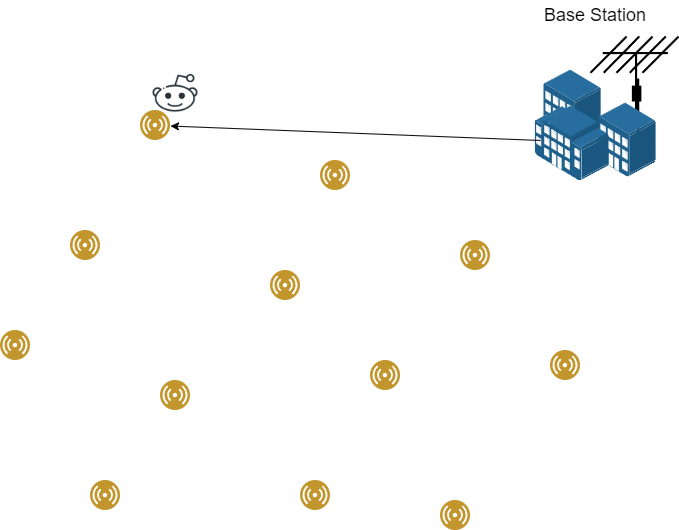

The diagram above was exported from draw.io. Its source (the exported page's mxGraphModel, read from the mxfile embedded in the PNG):
<mxGraphModel dx="1434" dy="1955" grid="1" gridSize="10" guides="1" tooltips="1" connect="1" arrows="1" fold="1" page="1" pageScale="1" pageWidth="827" pageHeight="1169" math="0" shadow="0">
  <root>
    <mxCell id="0" />
    <mxCell id="1" parent="0" />
    <mxCell id="oh7KCgj08M4fKJVHvB2X-18" value="" style="shape=mxgraph.cisco.wireless.antenna;sketch=0;html=1;pointerEvents=1;dashed=0;fillColor=#036897;strokeColor=#ffffff;strokeWidth=2;verticalLabelPosition=bottom;verticalAlign=top;align=center;outlineConnect=0;" vertex="1" parent="1">
      <mxGeometry x="700" y="-24" width="88" height="104" as="geometry" />
    </mxCell>
    <mxCell id="oh7KCgj08M4fKJVHvB2X-1" value="" style="image;aspect=fixed;perimeter=ellipsePerimeter;html=1;align=center;shadow=0;dashed=0;fontColor=#4277BB;labelBackgroundColor=default;fontSize=12;spacingTop=3;image=img/lib/ibm/users/sensor.svg;" vertex="1" parent="1">
      <mxGeometry x="110" y="270" width="30" height="30" as="geometry" />
    </mxCell>
    <mxCell id="oh7KCgj08M4fKJVHvB2X-3" value="" style="image;aspect=fixed;perimeter=ellipsePerimeter;html=1;align=center;shadow=0;dashed=0;fontColor=#4277BB;labelBackgroundColor=default;fontSize=12;spacingTop=3;image=img/lib/ibm/users/sensor.svg;" vertex="1" parent="1">
      <mxGeometry x="180" y="170" width="30" height="30" as="geometry" />
    </mxCell>
    <mxCell id="oh7KCgj08M4fKJVHvB2X-4" value="" style="image;aspect=fixed;perimeter=ellipsePerimeter;html=1;align=center;shadow=0;dashed=0;fontColor=#4277BB;labelBackgroundColor=default;fontSize=12;spacingTop=3;image=img/lib/ibm/users/sensor.svg;" vertex="1" parent="1">
      <mxGeometry x="270" y="320" width="30" height="30" as="geometry" />
    </mxCell>
    <mxCell id="oh7KCgj08M4fKJVHvB2X-5" value="" style="image;aspect=fixed;perimeter=ellipsePerimeter;html=1;align=center;shadow=0;dashed=0;fontColor=#4277BB;labelBackgroundColor=default;fontSize=12;spacingTop=3;image=img/lib/ibm/users/sensor.svg;" vertex="1" parent="1">
      <mxGeometry x="200" y="420" width="30" height="30" as="geometry" />
    </mxCell>
    <mxCell id="oh7KCgj08M4fKJVHvB2X-6" value="" style="image;aspect=fixed;perimeter=ellipsePerimeter;html=1;align=center;shadow=0;dashed=0;fontColor=#4277BB;labelBackgroundColor=default;fontSize=12;spacingTop=3;image=img/lib/ibm/users/sensor.svg;" vertex="1" parent="1">
      <mxGeometry x="410" y="420" width="30" height="30" as="geometry" />
    </mxCell>
    <mxCell id="oh7KCgj08M4fKJVHvB2X-7" value="" style="image;aspect=fixed;perimeter=ellipsePerimeter;html=1;align=center;shadow=0;dashed=0;fontColor=#4277BB;labelBackgroundColor=default;fontSize=12;spacingTop=3;image=img/lib/ibm/users/sensor.svg;imageBackground=default;" vertex="1" parent="1">
      <mxGeometry x="380" y="210" width="30" height="30" as="geometry" />
    </mxCell>
    <mxCell id="oh7KCgj08M4fKJVHvB2X-8" value="" style="image;aspect=fixed;perimeter=ellipsePerimeter;html=1;align=center;shadow=0;dashed=0;fontColor=#4277BB;labelBackgroundColor=default;fontSize=12;spacingTop=3;image=img/lib/ibm/users/sensor.svg;imageBackground=default;" vertex="1" parent="1">
      <mxGeometry x="480" y="300" width="30" height="30" as="geometry" />
    </mxCell>
    <mxCell id="oh7KCgj08M4fKJVHvB2X-9" value="" style="image;aspect=fixed;perimeter=ellipsePerimeter;html=1;align=center;shadow=0;dashed=0;fontColor=#4277BB;labelBackgroundColor=default;fontSize=12;spacingTop=3;image=img/lib/ibm/users/sensor.svg;imageBackground=default;" vertex="1" parent="1">
      <mxGeometry x="550" y="440" width="30" height="30" as="geometry" />
    </mxCell>
    <mxCell id="oh7KCgj08M4fKJVHvB2X-10" value="" style="image;aspect=fixed;perimeter=ellipsePerimeter;html=1;align=center;shadow=0;dashed=0;fontColor=#4277BB;labelBackgroundColor=default;fontSize=12;spacingTop=3;image=img/lib/ibm/users/sensor.svg;imageBackground=default;" vertex="1" parent="1">
      <mxGeometry x="660" y="290" width="30" height="30" as="geometry" />
    </mxCell>
    <mxCell id="oh7KCgj08M4fKJVHvB2X-11" value="" style="image;aspect=fixed;perimeter=ellipsePerimeter;html=1;align=center;shadow=0;dashed=0;fontColor=#4277BB;labelBackgroundColor=default;fontSize=12;spacingTop=3;image=img/lib/ibm/users/sensor.svg;imageBackground=default;" vertex="1" parent="1">
      <mxGeometry x="430" y="100" width="30" height="30" as="geometry" />
    </mxCell>
    <mxCell id="oh7KCgj08M4fKJVHvB2X-12" value="" style="image;aspect=fixed;perimeter=ellipsePerimeter;html=1;align=center;shadow=0;dashed=0;fontColor=#4277BB;labelBackgroundColor=default;fontSize=12;spacingTop=3;image=img/lib/ibm/users/sensor.svg;imageBackground=default;" vertex="1" parent="1">
      <mxGeometry x="570" y="180" width="30" height="30" as="geometry" />
    </mxCell>
    <mxCell id="oh7KCgj08M4fKJVHvB2X-13" value="" style="image;aspect=fixed;perimeter=ellipsePerimeter;html=1;align=center;shadow=0;dashed=0;fontColor=#4277BB;labelBackgroundColor=default;fontSize=12;spacingTop=3;image=img/lib/ibm/users/sensor.svg;imageBackground=default;" vertex="1" parent="1">
      <mxGeometry x="250" y="50" width="30" height="30" as="geometry" />
    </mxCell>
    <mxCell id="oh7KCgj08M4fKJVHvB2X-16" value="" style="image;points=[];aspect=fixed;html=1;align=center;shadow=0;dashed=0;image=img/lib/allied_telesis/buildings/Building_Cluster.svg;" vertex="1" parent="1">
      <mxGeometry x="644.4" y="9.5" width="121.2" height="111" as="geometry" />
    </mxCell>
    <mxCell id="oh7KCgj08M4fKJVHvB2X-23" value="&lt;font style=&quot;font-size: 18px;&quot;&gt;Base Station&lt;/font&gt;" style="text;html=1;strokeColor=none;fillColor=none;align=center;verticalAlign=middle;whiteSpace=wrap;rounded=0;" vertex="1" parent="1">
      <mxGeometry x="645" y="-60" width="120" height="30" as="geometry" />
    </mxCell>
    <mxCell id="oh7KCgj08M4fKJVHvB2X-42" value="" style="shape=image;html=1;verticalAlign=top;verticalLabelPosition=bottom;labelBackgroundColor=#ffffff;imageAspect=0;aspect=fixed;image=https://cdn4.iconfinder.com/data/icons/social-media-and-logos-12/32/Logo_reddit_robot-128.png" vertex="1" parent="1">
      <mxGeometry x="261" y="9.5" width="48" height="48" as="geometry" />
    </mxCell>
    <mxCell id="oh7KCgj08M4fKJVHvB2X-45" value="" style="endArrow=classic;html=1;rounded=0;exitX=0.046;exitY=0.635;exitDx=0;exitDy=0;exitPerimeter=0;" edge="1" parent="1" source="oh7KCgj08M4fKJVHvB2X-16" target="oh7KCgj08M4fKJVHvB2X-13">
      <mxGeometry width="50" height="50" relative="1" as="geometry">
        <mxPoint x="390" y="270" as="sourcePoint" />
        <mxPoint x="440" y="220" as="targetPoint" />
      </mxGeometry>
    </mxCell>
  </root>
</mxGraphModel>